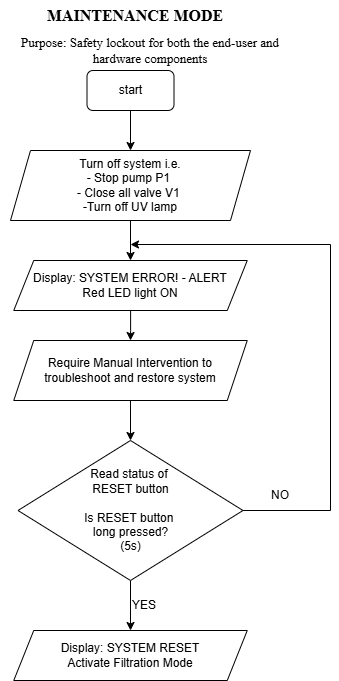

The diagram above was exported from draw.io. Its source (the exported page's mxGraphModel, read from the mxfile embedded in the PNG):
<mxGraphModel dx="786" dy="524" grid="1" gridSize="10" guides="1" tooltips="1" connect="1" arrows="1" fold="1" page="1" pageScale="1" pageWidth="827" pageHeight="1169" math="0" shadow="0">
  <root>
    <mxCell id="0" />
    <mxCell id="1" parent="0" />
    <mxCell id="mAUpvyC2hY_RfVcEpXW8-1" value="&lt;font style=&quot;font-size: 16px;&quot;&gt;MAINTENANCE MODE&lt;/font&gt;" style="text;html=1;whiteSpace=wrap;strokeColor=none;fillColor=none;align=center;verticalAlign=middle;rounded=0;fontFamily=Times New Roman;fontStyle=1" parent="1" vertex="1">
      <mxGeometry x="318.5" y="10" width="211.5" height="30" as="geometry" />
    </mxCell>
    <mxCell id="mAUpvyC2hY_RfVcEpXW8-2" value="&lt;font face=&quot;Times New Roman&quot; style=&quot;font-size: 13px;&quot;&gt;Purpose: Safety lockout for both the end-user and hardware components&lt;/font&gt;" style="text;html=1;whiteSpace=wrap;strokeColor=none;fillColor=none;align=center;verticalAlign=middle;rounded=0;" parent="1" vertex="1">
      <mxGeometry x="290" y="50" width="300" height="20" as="geometry" />
    </mxCell>
    <mxCell id="6YapNV7A_gGPyoBxo4pU-2" style="edgeStyle=orthogonalEdgeStyle;rounded=0;orthogonalLoop=1;jettySize=auto;html=1;exitX=0.5;exitY=1;exitDx=0;exitDy=0;entryX=0.5;entryY=0;entryDx=0;entryDy=0;" parent="1" source="mAUpvyC2hY_RfVcEpXW8-3" target="mAUpvyC2hY_RfVcEpXW8-4" edge="1">
      <mxGeometry relative="1" as="geometry" />
    </mxCell>
    <mxCell id="mAUpvyC2hY_RfVcEpXW8-3" value="start" style="rounded=1;whiteSpace=wrap;html=1;" parent="1" vertex="1">
      <mxGeometry x="376.5" y="80" width="87" height="40" as="geometry" />
    </mxCell>
    <mxCell id="6YapNV7A_gGPyoBxo4pU-3" style="edgeStyle=orthogonalEdgeStyle;rounded=0;orthogonalLoop=1;jettySize=auto;html=1;exitX=0.5;exitY=1;exitDx=0;exitDy=0;entryX=0.5;entryY=0;entryDx=0;entryDy=0;" parent="1" source="mAUpvyC2hY_RfVcEpXW8-4" target="mAUpvyC2hY_RfVcEpXW8-5" edge="1">
      <mxGeometry relative="1" as="geometry" />
    </mxCell>
    <mxCell id="mAUpvyC2hY_RfVcEpXW8-4" value="Turn off system i.e.&lt;div&gt;- Stop pump P1&amp;nbsp;&lt;/div&gt;&lt;div&gt;- Close all valve V1&amp;nbsp;&lt;/div&gt;&lt;div&gt;-Turn off UV lamp&lt;/div&gt;" style="shape=parallelogram;perimeter=parallelogramPerimeter;whiteSpace=wrap;html=1;fixedSize=1;" parent="1" vertex="1">
      <mxGeometry x="300" y="160" width="240" height="70" as="geometry" />
    </mxCell>
    <mxCell id="6YapNV7A_gGPyoBxo4pU-4" style="edgeStyle=orthogonalEdgeStyle;rounded=0;orthogonalLoop=1;jettySize=auto;html=1;entryX=0.5;entryY=0;entryDx=0;entryDy=0;" parent="1" source="mAUpvyC2hY_RfVcEpXW8-5" target="iA-vlE6HayXRBAOPrnsD-11" edge="1">
      <mxGeometry relative="1" as="geometry" />
    </mxCell>
    <mxCell id="mAUpvyC2hY_RfVcEpXW8-5" value="Display: SYSTEM ERROR! - ALERT&lt;div&gt;&lt;div&gt;&lt;div&gt;&lt;div&gt;Red LED light ON&lt;/div&gt;&lt;/div&gt;&lt;/div&gt;&lt;/div&gt;" style="shape=parallelogram;perimeter=parallelogramPerimeter;whiteSpace=wrap;html=1;fixedSize=1;" parent="1" vertex="1">
      <mxGeometry x="303.25" y="270" width="233.5" height="50" as="geometry" />
    </mxCell>
    <mxCell id="iA-vlE6HayXRBAOPrnsD-5" style="edgeStyle=orthogonalEdgeStyle;rounded=0;orthogonalLoop=1;jettySize=auto;html=1;exitX=1;exitY=0.5;exitDx=0;exitDy=0;entryX=1;entryY=0.5;entryDx=0;entryDy=0;" parent="1" source="mAUpvyC2hY_RfVcEpXW8-6" edge="1">
      <mxGeometry relative="1" as="geometry">
        <mxPoint x="532.25" y="814.0000000000002" as="sourcePoint" />
        <mxPoint x="420.0000000000001" y="254" as="targetPoint" />
        <Array as="points">
          <mxPoint x="620" y="520" />
          <mxPoint x="620" y="254" />
        </Array>
      </mxGeometry>
    </mxCell>
    <mxCell id="iA-vlE6HayXRBAOPrnsD-9" style="edgeStyle=orthogonalEdgeStyle;rounded=0;orthogonalLoop=1;jettySize=auto;html=1;exitX=0.5;exitY=1;exitDx=0;exitDy=0;entryX=0.5;entryY=0;entryDx=0;entryDy=0;" parent="1" source="mAUpvyC2hY_RfVcEpXW8-6" target="iA-vlE6HayXRBAOPrnsD-8" edge="1">
      <mxGeometry relative="1" as="geometry" />
    </mxCell>
    <mxCell id="mAUpvyC2hY_RfVcEpXW8-6" value="Read status of&amp;nbsp;&lt;div&gt;RESET button&lt;/div&gt;&lt;div&gt;&lt;br&gt;Is RESET button&amp;nbsp;&lt;/div&gt;&lt;div&gt;l&lt;span style=&quot;background-color: transparent; color: light-dark(rgb(0, 0, 0), rgb(255, 255, 255));&quot;&gt;ong pressed?&lt;/span&gt;&lt;/div&gt;&lt;div&gt;&lt;div&gt;(5s)&lt;/div&gt;&lt;/div&gt;" style="rhombus;whiteSpace=wrap;html=1;" parent="1" vertex="1">
      <mxGeometry x="307.5" y="450" width="225" height="140" as="geometry" />
    </mxCell>
    <mxCell id="iA-vlE6HayXRBAOPrnsD-6" value="NO" style="text;html=1;whiteSpace=wrap;strokeColor=none;fillColor=none;align=center;verticalAlign=middle;rounded=0;" parent="1" vertex="1">
      <mxGeometry x="540.25" y="490" width="60" height="30" as="geometry" />
    </mxCell>
    <mxCell id="iA-vlE6HayXRBAOPrnsD-8" value="Display: SYSTEM RESET&lt;div&gt;Activate Filtration Mode&lt;/div&gt;" style="shape=parallelogram;perimeter=parallelogramPerimeter;whiteSpace=wrap;html=1;fixedSize=1;" parent="1" vertex="1">
      <mxGeometry x="303.25" y="640" width="233.5" height="50" as="geometry" />
    </mxCell>
    <mxCell id="iA-vlE6HayXRBAOPrnsD-10" value="YES" style="text;html=1;whiteSpace=wrap;strokeColor=none;fillColor=none;align=center;verticalAlign=middle;rounded=0;" parent="1" vertex="1">
      <mxGeometry x="404.25" y="600" width="60" height="30" as="geometry" />
    </mxCell>
    <mxCell id="iA-vlE6HayXRBAOPrnsD-13" style="edgeStyle=orthogonalEdgeStyle;rounded=0;orthogonalLoop=1;jettySize=auto;html=1;exitX=0.5;exitY=1;exitDx=0;exitDy=0;entryX=0.5;entryY=0;entryDx=0;entryDy=0;" parent="1" source="iA-vlE6HayXRBAOPrnsD-11" target="mAUpvyC2hY_RfVcEpXW8-6" edge="1">
      <mxGeometry relative="1" as="geometry" />
    </mxCell>
    <mxCell id="iA-vlE6HayXRBAOPrnsD-11" value="Require Manual Intervention to troubleshoot and restore system" style="shape=parallelogram;perimeter=parallelogramPerimeter;whiteSpace=wrap;html=1;fixedSize=1;" parent="1" vertex="1">
      <mxGeometry x="303.25" y="350" width="233.5" height="60" as="geometry" />
    </mxCell>
  </root>
</mxGraphModel>